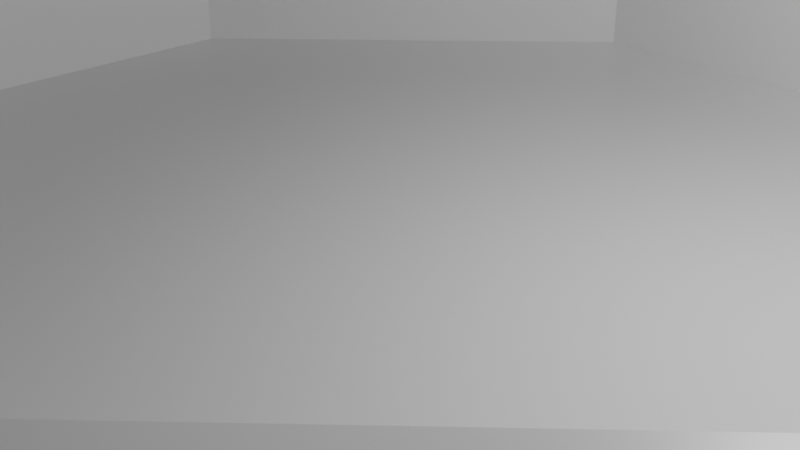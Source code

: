 # Source: library_room.blend  (saved by Blender 2.93.21; exported with 4.5.12 LTS)
import bpy
from mathutils import Matrix  # noqa: F401  (used for matrix-valued properties, if any)

bpy.ops.wm.read_factory_settings(use_empty=True)
scene = bpy.context.scene
scene.name = 'Scene'

# ---- collections
col_collection = bpy.data.collections.new('Collection'); scene.collection.children.link(col_collection)

# ---- materials (node trees are filled in below, after node groups)
mat_material = bpy.data.materials.new('Material')
mat_material.alpha_threshold = 0.0
mat_material.use_transparent_shadow = False
mat_material.line_color = (0.0, 0.0, 0.0, 1.0)

# ---- material node trees
mat_material.use_nodes = True; mat_material.node_tree.nodes.clear()
_N = mat_material.node_tree.nodes; _L = mat_material.node_tree.links
n0 = _N.new('ShaderNodeOutputMaterial'); n0.name = 'Material Output'; n0.location = (300, 300)
n1 = _N.new('ShaderNodeBsdfPrincipled'); n1.name = 'Principled BSDF'; n1.location = (10, 300)
n1.distribution = 'GGX'
n1.subsurface_method = 'BURLEY'
n1.inputs[2].default_value = 0.4
n1.inputs[3].default_value = 1.45
n1.inputs[27].default_value = (0.0, 0.0, 0.0, 1.0)
n1.inputs[28].default_value = 1.0
_L.new(n1.outputs[0], n0.inputs[0])
n0.is_active_output = True

# ---- world
world_world = bpy.data.worlds.new('World'); scene.world = world_world
world_world.use_nodes = True; world_world.node_tree.nodes.clear()
_N = world_world.node_tree.nodes; _L = world_world.node_tree.links
n0 = _N.new('ShaderNodeOutputWorld'); n0.name = 'World Output'; n0.location = (300, 300)
n1 = _N.new('ShaderNodeBackground'); n1.name = 'Background'; n1.location = (10, 300)
n1.inputs[0].default_value = (0.05088, 0.05088, 0.05088, 1.0)
_L.new(n1.outputs[0], n0.inputs[0])
n0.is_active_output = True
world_world.color = (0.05088, 0.05088, 0.05088)
world_world.use_sun_shadow = False
world_world.sun_shadow_jitter_overblur = 0.0

# ---- cameras
cam_camera = bpy.data.cameras.new('Camera')
cam_camera.clip_end = 100.0
cam_camera.ortho_scale = 7.314

# ---- lights
light_light = bpy.data.lights.new('Light', 'POINT')
light_light.transmission_factor = 0.0
light_light.energy = 1000.0
light_light.shadow_soft_size = 0.1
light_light.shadow_maximum_resolution = 0.006
light_light.use_absolute_resolution = True

# ---- meshes
me_cube = bpy.data.meshes.new('Cube')
me_cube.from_pydata([(20.0, 20.0, 0.05), (20.0, 20.0, -0.05), (20.0, -20.0, 0.05), (20.0, -20.0, -0.05), (-20.0, 20.0, 0.05), (-20.0, 20.0, -0.05), (-20.0, -20.0, 0.05), (-20.0, -20.0, -0.05), (6.667, 20.0, -0.05), (-6.667, 20.0, -0.05), (6.667, -20.0, 0.05), (-6.667, -20.0, 0.05), (-6.667, -20.0, -0.05), (6.667, -20.0, -0.05), (-6.667, 20.0, 0.05), (6.667, 20.0, 0.05), (-20.0, 6.669, -0.05), (-20.0, -6.664, -0.05), (20.0, 6.669, 0.05), (20.0, -6.664, 0.05), (-20.0, -6.664, 0.05), (-20.0, 6.669, 0.05), (20.0, -6.664, -0.05), (20.0, 6.669, -0.05), (-6.667, 6.669, -0.05), (-6.667, -6.664, -0.05), (6.667, 6.669, -0.05), (6.667, -6.664, -0.05), (6.667, 6.669, 0.05), (6.667, -6.664, 0.05), (-6.667, 6.669, 0.05), (-6.667, -6.664, 0.05), (2.222, 20.0, -0.05), (-2.222, 20.0, -0.05), (2.222, -20.0, 0.05), (-2.222, -20.0, 0.05), (-2.222, -20.0, -0.05), (2.222, -20.0, -0.05), (-2.222, 20.0, 0.05), (2.222, 20.0, 0.05), (-2.075, 6.314, 0.05), (2.075, 6.314, 0.05), (-2.075, -6.309, 0.05), (2.075, -6.309, 0.05), (2.222, 6.669, -0.05), (-2.222, 6.669, -0.05), (2.222, -6.664, -0.05), (-2.222, -6.664, -0.05), (-20.0, 2.225, -0.05), (-20.0, -2.22, -0.05), (20.0, 2.225, 0.05), (20.0, -2.22, 0.05), (-20.0, -2.22, 0.05), (-20.0, 2.225, 0.05), (20.0, -2.22, -0.05), (20.0, 2.225, -0.05), (-6.667, 2.225, -0.05), (-6.667, -2.22, -0.05), (6.667, 2.225, -0.05), (6.667, -2.22, -0.05), (6.312, 2.077, 0.05), (6.312, -2.073, 0.05), (-6.312, 2.077, 0.05), (-6.312, -2.073, 0.05), (-2.222, 2.225, -0.05), (-2.222, -2.22, -0.05), (2.222, 2.225, -0.05), (2.222, -2.22, -0.05), (-2.222, 6.669, 0.05), (2.222, 6.669, 0.05), (-2.222, -6.664, 0.05), (2.222, -6.664, 0.05), (6.667, 2.225, 0.05), (6.667, -2.22, 0.05), (-6.667, 2.225, 0.05), (-6.667, -2.22, 0.05), (-2.222, 6.669, 0.05), (2.222, 6.669, 0.05), (-2.222, -6.664, 0.05), (2.222, -6.664, 0.05), (6.667, 2.225, 0.05), (6.667, -2.22, 0.05), (-6.667, 2.225, 0.05), (-6.667, -2.22, 0.05), (-2.222, 6.669, 1.846), (2.222, 6.669, 1.846), (-2.222, -6.664, 1.846), (2.222, -6.664, 1.846), (6.667, 2.225, 1.846), (6.667, -2.22, 1.846), (-6.667, 2.225, 1.846), (-6.667, -2.22, 1.846), (-2.075, 6.314, 1.846), (2.075, 6.314, 1.846), (-2.075, -6.309, 1.846), (2.075, -6.309, 1.846), (6.312, 2.077, 1.846), (6.312, -2.073, 1.846), (-6.312, 2.077, 1.846), (-6.312, -2.073, 1.846), (20.0, -6.664, 15.05), (20.0, -20.0, 15.05), (6.667, -20.0, 15.05), (-20.0, -20.0, 15.05), (-6.667, -20.0, 15.05), (-20.0, -6.664, 15.05), (-20.0, 6.669, 15.05), (-20.0, 20.0, 15.05), (-6.667, 20.0, 15.05), (6.667, 20.0, 15.05), (20.0, 20.0, 15.05), (20.0, 6.669, 15.05), (6.667, -20.0, 5.051), (6.667, -20.0, 10.05), (20.0, -6.664, 10.05), (20.0, -6.664, 5.051), (20.0, -20.0, 5.051), (20.0, -20.0, 10.05), (20.0, 6.669, 5.05), (20.0, 6.669, 10.05), (6.667, 20.0, 10.05), (6.667, 20.0, 5.05), (20.0, 20.0, 5.05), (20.0, 20.0, 10.05), (-6.667, 20.0, 5.05), (-6.667, 20.0, 10.05), (-20.0, 6.669, 10.05), (-20.0, 6.669, 5.05), (-20.0, 20.0, 5.05), (-20.0, 20.0, 10.05), (-20.0, -6.664, 5.05), (-20.0, -6.664, 10.05), (-6.667, -20.0, 10.05), (-6.667, -20.0, 5.05), (-20.0, -20.0, 5.05), (-20.0, -20.0, 10.05)], [], [(31, 20, 11), (12, 11, 6, 7), (16, 21, 4, 5), (27, 22, 3, 13), (22, 19, 2, 3), (8, 15, 0, 1), (5, 4, 14, 9), (32, 39, 15, 8), (17, 25, 12, 7), (46, 27, 13, 37), (3, 2, 10, 13), (36, 35, 11, 12), (19, 29, 10), (70, 31, 11, 35), (38, 14, 30, 68), (120, 119, 111, 109), (51, 73, 29, 19), (32, 8, 26, 44), (67, 59, 27, 46), (5, 9, 24, 16), (49, 57, 25, 17), (1, 0, 18, 23), (54, 51, 19, 22), (8, 1, 23, 26), (59, 54, 22, 27), (7, 6, 20, 17), (48, 53, 21, 16), (14, 21, 30), (75, 52, 20, 31), (114, 113, 102, 100), (18, 15, 28), (126, 125, 108, 106), (132, 131, 105, 104), (57, 65, 47, 25), (65, 67, 46, 47), (9, 33, 45, 24), (33, 32, 44, 45), (15, 39, 69, 28), (39, 38, 68, 69), (29, 71, 34, 10), (71, 70, 35, 34), (13, 10, 34, 37), (37, 34, 35, 36), (25, 47, 36, 12), (47, 46, 37, 36), (9, 14, 38, 33), (33, 38, 39, 32), (28, 69, 72), (45, 44, 66, 64), (64, 66, 67, 65), (24, 45, 64, 56), (56, 64, 65, 57), (30, 21, 53, 74), (74, 53, 52, 75), (17, 20, 52, 49), (49, 52, 53, 48), (26, 23, 55, 58), (58, 55, 54, 59), (23, 18, 50, 55), (55, 50, 51, 54), (16, 24, 56, 48), (48, 56, 57, 49), (44, 26, 58, 66), (66, 58, 59, 67), (18, 28, 72, 50), (50, 72, 73, 51), (42, 43, 61, 60, 41, 40, 62, 63), (71, 29, 73), (70, 75, 31), (74, 68, 30), (76, 77, 69, 68), (79, 78, 70, 71), (80, 81, 73, 72), (83, 82, 74, 75), (81, 79, 71, 73), (78, 83, 75, 70), (82, 76, 68, 74), (77, 80, 72, 69), (40, 41, 93, 92), (78, 79, 87, 86), (41, 60, 96, 93), (77, 76, 84, 85), (62, 40, 92, 98), (80, 77, 85, 88), (42, 63, 99, 94), (76, 82, 90, 84), (92, 93, 85, 84), (95, 94, 86, 87), (96, 97, 89, 88), (99, 98, 90, 91), (97, 95, 87, 89), (94, 99, 91, 86), (98, 92, 84, 90), (93, 96, 88, 85), (81, 80, 88, 89), (43, 42, 94, 95), (82, 83, 91, 90), (60, 61, 97, 96), (79, 81, 89, 87), (63, 62, 98, 99), (83, 78, 86, 91), (61, 43, 95, 97), (102, 101, 100), (113, 117, 101, 102), (117, 114, 100, 101), (104, 105, 103), (131, 135, 103, 105), (135, 132, 104, 103), (106, 108, 107), (125, 129, 107, 108), (129, 126, 106, 107), (110, 109, 111), (119, 123, 110, 111), (123, 120, 109, 110), (2, 19, 115, 116), (116, 115, 114, 117), (10, 2, 116, 112), (112, 116, 117, 113), (19, 10, 112, 115), (115, 112, 113, 114), (0, 15, 121, 122), (122, 121, 120, 123), (18, 0, 122, 118), (118, 122, 123, 119), (15, 18, 118, 121), (121, 118, 119, 120), (4, 21, 127, 128), (128, 127, 126, 129), (14, 4, 128, 124), (124, 128, 129, 125), (21, 14, 124, 127), (127, 124, 125, 126), (6, 11, 133, 134), (134, 133, 132, 135), (20, 6, 134, 130), (130, 134, 135, 131), (11, 20, 130, 133), (133, 130, 131, 132)])
_uv = me_cube.uv_layers.new(name='UVMap')
_uv.uv.foreach_set('vector', [0.7917, 0.6667, 0.875, 0.6667, 0.7917, 0.75, 0.375, 0.9167, 0.625, 0.9167, 0.625, 1.0, 0.375, 1.0, 0.375, 0.1667, 0.625, 0.1667, 0.625, 0.25, 0.375, 0.25, 0.2917, 0.6667, 0.375, 0.6667, 0.375, 0.75, 0.2917, 0.75, 0.375, 0.6667, 0.625, 0.6667, 0.625, 0.75, 0.375, 0.75, 0.375, 0.4167, 0.625, 0.4167, 0.625, 0.5, 0.375, 0.5, 0.375, 0.25, 0.625, 0.25, 0.625, 0.3333, 0.375, 0.3333, 0.375, 0.3889, 0.625, 0.3889, 0.625, 0.4167, 0.375, 0.4167, 0.125, 0.6667, 0.2083, 0.6667, 0.2083, 0.75, 0.125, 0.75, 0.2639, 0.6667, 0.2917, 0.6667, 0.2917, 0.75, 0.2639, 0.75, 0.375, 0.75, 0.625, 0.75, 0.625, 0.8333, 0.375, 0.8333, 0.375, 0.8889, 0.625, 0.8889, 0.625, 0.9167, 0.375, 0.9167, 0.625, 0.6667, 0.7083, 0.6667, 0.7083, 0.75, 0.7639, 0.6667, 0.7917, 0.6667, 0.7917, 0.75, 0.7639, 0.75, 0.7639, 0.5, 0.7917, 0.5, 0.7917, 0.5833, 0.7639, 0.5833, 0.7083, 0.5, 0.625, 0.5833, 0.625, 0.5833, 0.7083, 0.5, 0.625, 0.6389, 0.7083, 0.6389, 0.7083, 0.6667, 0.625, 0.6667, 0.2639, 0.5, 0.2917, 0.5, 0.2917, 0.5833, 0.2639, 0.5833, 0.2639, 0.6389, 0.2917, 0.6389, 0.2917, 0.6667, 0.2639, 0.6667, 0.125, 0.5, 0.2083, 0.5, 0.2083, 0.5833, 0.125, 0.5833, 0.125, 0.6389, 0.2083, 0.6389, 0.2083, 0.6667, 0.125, 0.6667, 0.375, 0.5, 0.625, 0.5, 0.625, 0.5833, 0.375, 0.5833, 0.375, 0.6389, 0.625, 0.6389, 0.625, 0.6667, 0.375, 0.6667, 0.2917, 0.5, 0.375, 0.5, 0.375, 0.5833, 0.2917, 0.5833, 0.2917, 0.6389, 0.375, 0.6389, 0.375, 0.6667, 0.2917, 0.6667, 0.375, 0.0, 0.625, 0.0, 0.625, 0.08335, 0.375, 0.08335, 0.375, 0.1389, 0.625, 0.1389, 0.625, 0.1667, 0.375, 0.1667, 0.7917, 0.5, 0.875, 0.5833, 0.7917, 0.5833, 0.7917, 0.6389, 0.875, 0.6389, 0.875, 0.6667, 0.7917, 0.6667, 0.625, 0.6667, 0.7083, 0.75, 0.7083, 0.75, 0.625, 0.6667, 0.625, 0.5833, 0.7083, 0.5, 0.7083, 0.5833, 0.875, 0.5833, 0.7917, 0.5, 0.7917, 0.5, 0.875, 0.5833, 0.7917, 0.75, 0.875, 0.6667, 0.875, 0.6667, 0.7917, 0.75, 0.2083, 0.6389, 0.2361, 0.6389, 0.2361, 0.6667, 0.2083, 0.6667, 0.2361, 0.6389, 0.2639, 0.6389, 0.2639, 0.6667, 0.2361, 0.6667, 0.2083, 0.5, 0.2361, 0.5, 0.2361, 0.5833, 0.2083, 0.5833, 0.2361, 0.5, 0.2639, 0.5, 0.2639, 0.5833, 0.2361, 0.5833, 0.7083, 0.5, 0.7361, 0.5, 0.7361, 0.5833, 0.7083, 0.5833, 0.7361, 0.5, 0.7639, 0.5, 0.7639, 0.5833, 0.7361, 0.5833, 0.7083, 0.6667, 0.7361, 0.6667, 0.7361, 0.75, 0.7083, 0.75, 0.7361, 0.6667, 0.7639, 0.6667, 0.7639, 0.75, 0.7361, 0.75, 0.375, 0.8333, 0.625, 0.8333, 0.625, 0.8611, 0.375, 0.8611, 0.375, 0.8611, 0.625, 0.8611, 0.625, 0.8889, 0.375, 0.8889, 0.2083, 0.6667, 0.2361, 0.6667, 0.2361, 0.75, 0.2083, 0.75, 0.2361, 0.6667, 0.2639, 0.6667, 0.2639, 0.75, 0.2361, 0.75, 0.375, 0.3333, 0.625, 0.3333, 0.625, 0.3611, 0.375, 0.3611, 0.375, 0.3611, 0.625, 0.3611, 0.625, 0.3889, 0.375, 0.3889, 0.7083, 0.5833, 0.7361, 0.5833, 0.7083, 0.6111, 0.2361, 0.5833, 0.2639, 0.5833, 0.2639, 0.6111, 0.2361, 0.6111, 0.2361, 0.6111, 0.2639, 0.6111, 0.2639, 0.6389, 0.2361, 0.6389, 0.2083, 0.5833, 0.2361, 0.5833, 0.2361, 0.6111, 0.2083, 0.6111, 0.2083, 0.6111, 0.2361, 0.6111, 0.2361, 0.6389, 0.2083, 0.6389, 0.7917, 0.5833, 0.875, 0.5833, 0.875, 0.6111, 0.7917, 0.6111, 0.7917, 0.6111, 0.875, 0.6111, 0.875, 0.6389, 0.7917, 0.6389, 0.375, 0.08335, 0.625, 0.08335, 0.625, 0.1111, 0.375, 0.1111, 0.375, 0.1111, 0.625, 0.1111, 0.625, 0.1389, 0.375, 0.1389, 0.2917, 0.5833, 0.375, 0.5833, 0.375, 0.6111, 0.2917, 0.6111, 0.2917, 0.6111, 0.375, 0.6111, 0.375, 0.6389, 0.2917, 0.6389, 0.375, 0.5833, 0.625, 0.5833, 0.625, 0.6111, 0.375, 0.6111, 0.375, 0.6111, 0.625, 0.6111, 0.625, 0.6389, 0.375, 0.6389, 0.125, 0.5833, 0.2083, 0.5833, 0.2083, 0.6111, 0.125, 0.6111, 0.125, 0.6111, 0.2083, 0.6111, 0.2083, 0.6389, 0.125, 0.6389, 0.2639, 0.5833, 0.2917, 0.5833, 0.2917, 0.6111, 0.2639, 0.6111, 0.2639, 0.6111, 0.2917, 0.6111, 0.2917, 0.6389, 0.2639, 0.6389, 0.625, 0.5833, 0.7083, 0.5833, 0.7083, 0.6111, 0.625, 0.6111, 0.625, 0.6111, 0.7083, 0.6111, 0.7083, 0.6389, 0.625, 0.6389, 0.763, 0.6644, 0.737, 0.6644, 0.7106, 0.638, 0.7106, 0.612, 0.737, 0.5855, 0.763, 0.5855, 0.7894, 0.612, 0.7894, 0.638, 0.7361, 0.6667, 0.7083, 0.6667, 0.7083, 0.6389, 0.7639, 0.6667, 0.7917, 0.6389, 0.7917, 0.6667, 0.7917, 0.6111, 0.7639, 0.5833, 0.7917, 0.5833, 0.7639, 0.5833, 0.7361, 0.5833, 0.7361, 0.5833, 0.7639, 0.5833, 0.7361, 0.6667, 0.7639, 0.6667, 0.7639, 0.6667, 0.7361, 0.6667, 0.7083, 0.6111, 0.7083, 0.6389, 0.7083, 0.6389, 0.7083, 0.6111, 0.7917, 0.6389, 0.7917, 0.6111, 0.7917, 0.6111, 0.7917, 0.6389, 0.7083, 0.6389, 0.7361, 0.6667, 0.7361, 0.6667, 0.7083, 0.6389, 0.7639, 0.6667, 0.7917, 0.6389, 0.7917, 0.6389, 0.7639, 0.6667, 0.7917, 0.6111, 0.7639, 0.5833, 0.7639, 0.5833, 0.7917, 0.6111, 0.7361, 0.5833, 0.7083, 0.6111, 0.7083, 0.6111, 0.7361, 0.5833, 0.763, 0.5855, 0.737, 0.5855, 0.737, 0.5855, 0.763, 0.5855, 0.7639, 0.6667, 0.7361, 0.6667, 0.7361, 0.6667, 0.7639, 0.6667, 0.737, 0.5855, 0.7106, 0.612, 0.7106, 0.612, 0.737, 0.5855, 0.7361, 0.5833, 0.7639, 0.5833, 0.7639, 0.5833, 0.7361, 0.5833, 0.7894, 0.612, 0.763, 0.5855, 0.763, 0.5855, 0.7894, 0.612, 0.7083, 0.6111, 0.7361, 0.5833, 0.7361, 0.5833, 0.7083, 0.6111, 0.763, 0.6644, 0.7894, 0.638, 0.7894, 0.638, 0.763, 0.6644, 0.7639, 0.5833, 0.7917, 0.6111, 0.7917, 0.6111, 0.7639, 0.5833, 0.763, 0.5855, 0.737, 0.5855, 0.7361, 0.5833, 0.7639, 0.5833, 0.737, 0.6644, 0.763, 0.6644, 0.7639, 0.6667, 0.7361, 0.6667, 0.7106, 0.612, 0.7106, 0.638, 0.7083, 0.6389, 0.7083, 0.6111, 0.7894, 0.638, 0.7894, 0.612, 0.7917, 0.6111, 0.7917, 0.6389, 0.7106, 0.638, 0.737, 0.6644, 0.7361, 0.6667, 0.7083, 0.6389, 0.763, 0.6644, 0.7894, 0.638, 0.7917, 0.6389, 0.7639, 0.6667, 0.7894, 0.612, 0.763, 0.5855, 0.7639, 0.5833, 0.7917, 0.6111, 0.737, 0.5855, 0.7106, 0.612, 0.7083, 0.6111, 0.7361, 0.5833, 0.7083, 0.6389, 0.7083, 0.6111, 0.7083, 0.6111, 0.7083, 0.6389, 0.737, 0.6644, 0.763, 0.6644, 0.763, 0.6644, 0.737, 0.6644, 0.7917, 0.6111, 0.7917, 0.6389, 0.7917, 0.6389, 0.7917, 0.6111, 0.7106, 0.612, 0.7106, 0.638, 0.7106, 0.638, 0.7106, 0.612, 0.7361, 0.6667, 0.7083, 0.6389, 0.7083, 0.6389, 0.7361, 0.6667, 0.7894, 0.638, 0.7894, 0.612, 0.7894, 0.612, 0.7894, 0.638, 0.7917, 0.6389, 0.7639, 0.6667, 0.7639, 0.6667, 0.7917, 0.6389, 0.7106, 0.638, 0.737, 0.6644, 0.737, 0.6644, 0.7106, 0.638, 0.7083, 0.75, 0.625, 0.75, 0.625, 0.6667, 0.625, 0.8333, 0.625, 0.75, 0.625, 0.75, 0.625, 0.8333, 0.625, 0.75, 0.625, 0.6667, 0.625, 0.6667, 0.625, 0.75, 0.7917, 0.75, 0.875, 0.6667, 0.875, 0.75, 0.625, 0.08335, 0.625, 0.0, 0.625, 0.0, 0.625, 0.08335, 0.625, 1.0, 0.625, 0.9167, 0.625, 0.9167, 0.625, 1.0, 0.875, 0.5833, 0.7917, 0.5, 0.875, 0.5, 0.625, 0.3333, 0.625, 0.25, 0.625, 0.25, 0.625, 0.3333, 0.625, 0.25, 0.625, 0.1667, 0.625, 0.1667, 0.625, 0.25, 0.625, 0.5, 0.7083, 0.5, 0.625, 0.5833, 0.625, 0.5833, 0.625, 0.5, 0.625, 0.5, 0.625, 0.5833, 0.625, 0.5, 0.625, 0.4167, 0.625, 0.4167, 0.625, 0.5, 0.625, 0.75, 0.625, 0.6667, 0.625, 0.6667, 0.625, 0.75, 0.625, 0.75, 0.625, 0.6667, 0.625, 0.6667, 0.625, 0.75, 0.625, 0.8333, 0.625, 0.75, 0.625, 0.75, 0.625, 0.8333, 0.625, 0.8333, 0.625, 0.75, 0.625, 0.75, 0.625, 0.8333, 0.625, 0.6667, 0.7083, 0.75, 0.7083, 0.75, 0.625, 0.6667, 0.625, 0.6667, 0.7083, 0.75, 0.7083, 0.75, 0.625, 0.6667, 0.625, 0.5, 0.625, 0.4167, 0.625, 0.4167, 0.625, 0.5, 0.625, 0.5, 0.625, 0.4167, 0.625, 0.4167, 0.625, 0.5, 0.625, 0.5833, 0.625, 0.5, 0.625, 0.5, 0.625, 0.5833, 0.625, 0.5833, 0.625, 0.5, 0.625, 0.5, 0.625, 0.5833, 0.7083, 0.5, 0.625, 0.5833, 0.625, 0.5833, 0.7083, 0.5, 0.7083, 0.5, 0.625, 0.5833, 0.625, 0.5833, 0.7083, 0.5, 0.625, 0.25, 0.625, 0.1667, 0.625, 0.1667, 0.625, 0.25, 0.625, 0.25, 0.625, 0.1667, 0.625, 0.1667, 0.625, 0.25, 0.625, 0.3333, 0.625, 0.25, 0.625, 0.25, 0.625, 0.3333, 0.625, 0.3333, 0.625, 0.25, 0.625, 0.25, 0.625, 0.3333, 0.875, 0.5833, 0.7917, 0.5, 0.7917, 0.5, 0.875, 0.5833, 0.875, 0.5833, 0.7917, 0.5, 0.7917, 0.5, 0.875, 0.5833, 0.625, 1.0, 0.625, 0.9167, 0.625, 0.9167, 0.625, 1.0, 0.625, 1.0, 0.625, 0.9167, 0.625, 0.9167, 0.625, 1.0, 0.625, 0.08335, 0.625, 0.0, 0.625, 0.0, 0.625, 0.08335, 0.625, 0.08335, 0.625, 0.0, 0.625, 0.0, 0.625, 0.08335, 0.7917, 0.75, 0.875, 0.6667, 0.875, 0.6667, 0.7917, 0.75, 0.7917, 0.75, 0.875, 0.6667, 0.875, 0.6667, 0.7917, 0.75])
me_cube.materials.append(mat_material)
me_cube.use_remesh_preserve_volume = False
me_cube.use_remesh_preserve_attributes = False
me_cube.use_mirror_x = True
me_cube.use_mirror_y = True
me_cube.use_mirror_vertex_groups = False
me_cube.update()

# ---- objects
ob_cube = bpy.data.objects.new('Cube', me_cube)
ob_light = bpy.data.objects.new('Light', light_light)
ob_camera = bpy.data.objects.new('Camera', cam_camera)

# ---- transforms, parenting, visibility, modifiers, constraints
ob_cube.location = (0.0, 0.0, 0.0)
ob_cube.lock_rotations_4d = False
ob_cube.empty_display_type = 'ARROWS'
ob_cube.lineart.crease_threshold = 0.0
ob_cube.use_mesh_mirror_x = True
ob_cube.use_mesh_mirror_y = True
ob_light.location = (4.076, 1.005, 5.904)
ob_light.rotation_euler = (0.6503, 0.05522, 1.866)
ob_light.lock_rotations_4d = False
ob_light.empty_display_type = 'ARROWS'
ob_light.color = (0.0, 0.0, 0.0, 0.0)
ob_light.lineart.crease_threshold = 0.0
ob_camera.location = (7.359, -6.926, 4.958)
ob_camera.rotation_euler = (1.109, 0.0, 0.8149)
ob_camera.lock_rotations_4d = False
ob_camera.empty_display_type = 'ARROWS'
ob_camera.color = (0.0, 0.0, 0.0, 0.0)
ob_camera.display_type = 'WIRE'
ob_camera.lineart.crease_threshold = 0.0

# ---- collection membership
col_collection.objects.link(ob_cube)
col_collection.objects.link(ob_light)
col_collection.objects.link(ob_camera)

# ---- scene / render settings (as saved in the file)
scene.camera = ob_camera
scene.frame_start = 1; scene.frame_end = 250; scene.frame_set(1)
scene.render.engine = 'BLENDER_EEVEE_NEXT'
scene.cycles.use_denoising = False
scene.cycles.samples = 128
scene.cycles.sampling_pattern = 'TABULATED_SOBOL'
scene.cycles.use_adaptive_sampling = False
scene.cycles.use_light_tree = False
scene.view_settings.view_transform = 'Filmic'
bpy.context.view_layer.update()
